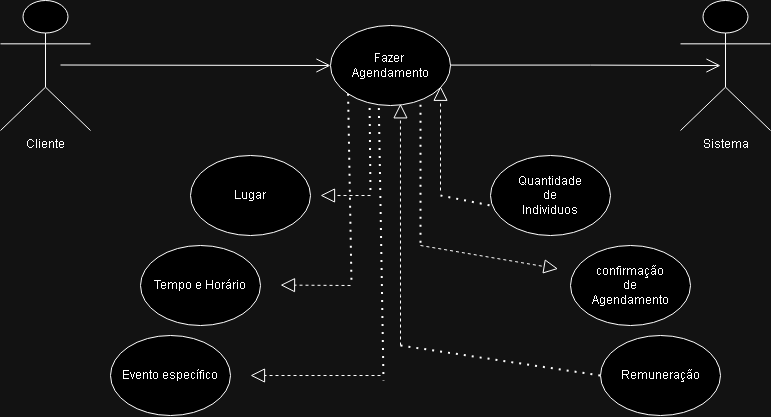

The diagram above was exported from draw.io. Its source (the exported page's mxGraphModel, read from the mxfile embedded in the PNG):
<mxGraphModel dx="1195" dy="650" grid="1" gridSize="10" guides="1" tooltips="1" connect="1" arrows="1" fold="1" page="1" pageScale="1" pageWidth="827" pageHeight="1169" math="0" shadow="0">
  <root>
    <mxCell id="0" />
    <mxCell id="1" parent="0" />
    <mxCell id="k-UzTle0SUP2E4Ki3mal-1" value="Fazer&amp;nbsp;&lt;div&gt;Agendamento&lt;/div&gt;" style="ellipse;whiteSpace=wrap;html=1;" vertex="1" parent="1">
      <mxGeometry x="360" y="220" width="120" height="80" as="geometry" />
    </mxCell>
    <mxCell id="k-UzTle0SUP2E4Ki3mal-2" value="Cliente" style="shape=umlActor;verticalLabelPosition=bottom;verticalAlign=top;html=1;outlineConnect=0;" vertex="1" parent="1">
      <mxGeometry x="30" y="195" width="90" height="130" as="geometry" />
    </mxCell>
    <mxCell id="k-UzTle0SUP2E4Ki3mal-4" value="Sistema" style="shape=umlActor;verticalLabelPosition=bottom;verticalAlign=top;html=1;outlineConnect=0;" vertex="1" parent="1">
      <mxGeometry x="710" y="195" width="90" height="130" as="geometry" />
    </mxCell>
    <mxCell id="k-UzTle0SUP2E4Ki3mal-6" value="" style="endArrow=open;endFill=1;endSize=12;html=1;rounded=0;entryX=0;entryY=0.5;entryDx=0;entryDy=0;" edge="1" parent="1" target="k-UzTle0SUP2E4Ki3mal-1">
      <mxGeometry width="160" relative="1" as="geometry">
        <mxPoint x="90" y="259.5" as="sourcePoint" />
        <mxPoint x="250" y="259.5" as="targetPoint" />
      </mxGeometry>
    </mxCell>
    <mxCell id="k-UzTle0SUP2E4Ki3mal-11" value="" style="endArrow=open;endFill=1;endSize=12;html=1;rounded=0;entryX=0;entryY=0.5;entryDx=0;entryDy=0;" edge="1" parent="1">
      <mxGeometry width="160" relative="1" as="geometry">
        <mxPoint x="480" y="259.58" as="sourcePoint" />
        <mxPoint x="750" y="260.08" as="targetPoint" />
        <Array as="points">
          <mxPoint x="620" y="259.58" />
        </Array>
      </mxGeometry>
    </mxCell>
    <mxCell id="k-UzTle0SUP2E4Ki3mal-19" value="" style="endArrow=none;dashed=1;html=1;dashPattern=1 3;strokeWidth=2;rounded=0;entryX=0;entryY=0.625;entryDx=0;entryDy=0;entryPerimeter=0;" edge="1" parent="1" target="k-UzTle0SUP2E4Ki3mal-22">
      <mxGeometry width="50" height="50" relative="1" as="geometry">
        <mxPoint x="470" y="390" as="sourcePoint" />
        <mxPoint x="500" y="400" as="targetPoint" />
      </mxGeometry>
    </mxCell>
    <mxCell id="k-UzTle0SUP2E4Ki3mal-22" value="&lt;div&gt;Quantidade&lt;/div&gt;&lt;div&gt;de&lt;/div&gt;&lt;div&gt;Individuos&lt;/div&gt;" style="ellipse;whiteSpace=wrap;html=1;" vertex="1" parent="1">
      <mxGeometry x="520" y="350" width="120" height="80" as="geometry" />
    </mxCell>
    <mxCell id="k-UzTle0SUP2E4Ki3mal-23" value="" style="endArrow=none;dashed=1;html=1;dashPattern=1 3;strokeWidth=2;rounded=0;exitX=0.75;exitY=0.99;exitDx=0;exitDy=0;exitPerimeter=0;" edge="1" parent="1" source="k-UzTle0SUP2E4Ki3mal-1">
      <mxGeometry width="50" height="50" relative="1" as="geometry">
        <mxPoint x="440" y="310" as="sourcePoint" />
        <mxPoint x="450" y="440" as="targetPoint" />
      </mxGeometry>
    </mxCell>
    <mxCell id="k-UzTle0SUP2E4Ki3mal-25" value="" style="endArrow=block;dashed=1;endFill=0;endSize=12;html=1;rounded=0;entryX=0.063;entryY=0.292;entryDx=0;entryDy=0;entryPerimeter=0;" edge="1" parent="1">
      <mxGeometry width="160" relative="1" as="geometry">
        <mxPoint x="450" y="440" as="sourcePoint" />
        <mxPoint x="587.5600000000002" y="463.3599999999999" as="targetPoint" />
      </mxGeometry>
    </mxCell>
    <mxCell id="k-UzTle0SUP2E4Ki3mal-26" value="&lt;div&gt;confirmação&lt;/div&gt;&lt;div&gt;de&lt;/div&gt;&lt;div&gt;Agendamento&lt;/div&gt;" style="ellipse;whiteSpace=wrap;html=1;" vertex="1" parent="1">
      <mxGeometry x="600" y="440" width="120" height="80" as="geometry" />
    </mxCell>
    <mxCell id="k-UzTle0SUP2E4Ki3mal-27" value="&lt;div&gt;Remuneração&lt;/div&gt;" style="ellipse;whiteSpace=wrap;html=1;" vertex="1" parent="1">
      <mxGeometry x="630" y="530" width="120" height="80" as="geometry" />
    </mxCell>
    <mxCell id="k-UzTle0SUP2E4Ki3mal-28" value="&lt;div&gt;Evento específico&lt;/div&gt;" style="ellipse;whiteSpace=wrap;html=1;" vertex="1" parent="1">
      <mxGeometry x="140" y="530" width="120" height="80" as="geometry" />
    </mxCell>
    <mxCell id="k-UzTle0SUP2E4Ki3mal-29" value="&lt;div&gt;Tempo e Horário&lt;/div&gt;" style="ellipse;whiteSpace=wrap;html=1;" vertex="1" parent="1">
      <mxGeometry x="170" y="440" width="120" height="80" as="geometry" />
    </mxCell>
    <mxCell id="k-UzTle0SUP2E4Ki3mal-30" value="&lt;div&gt;Lugar&lt;/div&gt;" style="ellipse;whiteSpace=wrap;html=1;" vertex="1" parent="1">
      <mxGeometry x="220" y="350" width="120" height="80" as="geometry" />
    </mxCell>
    <mxCell id="k-UzTle0SUP2E4Ki3mal-31" value="" style="endArrow=none;dashed=1;html=1;dashPattern=1 3;strokeWidth=2;rounded=0;entryX=0;entryY=0.625;entryDx=0;entryDy=0;entryPerimeter=0;" edge="1" parent="1">
      <mxGeometry width="50" height="50" relative="1" as="geometry">
        <mxPoint x="430" y="540" as="sourcePoint" />
        <mxPoint x="630" y="570" as="targetPoint" />
      </mxGeometry>
    </mxCell>
    <mxCell id="k-UzTle0SUP2E4Ki3mal-32" value="" style="endArrow=block;dashed=1;endFill=0;endSize=12;html=1;rounded=0;entryX=0.583;entryY=0.979;entryDx=0;entryDy=0;entryPerimeter=0;" edge="1" parent="1" target="k-UzTle0SUP2E4Ki3mal-1">
      <mxGeometry width="160" relative="1" as="geometry">
        <mxPoint x="430" y="540" as="sourcePoint" />
        <mxPoint x="430" y="310" as="targetPoint" />
        <Array as="points">
          <mxPoint x="430" y="490" />
        </Array>
      </mxGeometry>
    </mxCell>
    <mxCell id="k-UzTle0SUP2E4Ki3mal-34" value="" style="endArrow=block;dashed=1;endFill=0;endSize=12;html=1;rounded=0;" edge="1" parent="1">
      <mxGeometry width="160" relative="1" as="geometry">
        <mxPoint x="400" y="390" as="sourcePoint" />
        <mxPoint x="350" y="390" as="targetPoint" />
      </mxGeometry>
    </mxCell>
    <mxCell id="k-UzTle0SUP2E4Ki3mal-35" value="" style="endArrow=none;dashed=1;html=1;dashPattern=1 3;strokeWidth=2;rounded=0;entryX=0;entryY=0.625;entryDx=0;entryDy=0;entryPerimeter=0;exitX=0.326;exitY=1.031;exitDx=0;exitDy=0;exitPerimeter=0;" edge="1" parent="1" source="k-UzTle0SUP2E4Ki3mal-1">
      <mxGeometry width="50" height="50" relative="1" as="geometry">
        <mxPoint x="310" y="370" as="sourcePoint" />
        <mxPoint x="400" y="390" as="targetPoint" />
      </mxGeometry>
    </mxCell>
    <mxCell id="k-UzTle0SUP2E4Ki3mal-37" value="" style="endArrow=block;dashed=1;endFill=0;endSize=12;html=1;rounded=0;" edge="1" parent="1">
      <mxGeometry width="160" relative="1" as="geometry">
        <mxPoint x="380" y="480" as="sourcePoint" />
        <mxPoint x="310" y="479.58" as="targetPoint" />
      </mxGeometry>
    </mxCell>
    <mxCell id="k-UzTle0SUP2E4Ki3mal-38" value="" style="endArrow=block;dashed=1;endFill=0;endSize=12;html=1;rounded=0;" edge="1" parent="1">
      <mxGeometry width="160" relative="1" as="geometry">
        <mxPoint x="410" y="570" as="sourcePoint" />
        <mxPoint x="280" y="570" as="targetPoint" />
      </mxGeometry>
    </mxCell>
    <mxCell id="k-UzTle0SUP2E4Ki3mal-40" value="" style="endArrow=none;dashed=1;html=1;dashPattern=1 3;strokeWidth=2;rounded=0;entryX=0;entryY=0.625;entryDx=0;entryDy=0;entryPerimeter=0;exitX=0;exitY=1;exitDx=0;exitDy=0;" edge="1" parent="1" source="k-UzTle0SUP2E4Ki3mal-1">
      <mxGeometry width="50" height="50" relative="1" as="geometry">
        <mxPoint x="380" y="390" as="sourcePoint" />
        <mxPoint x="381" y="478" as="targetPoint" />
      </mxGeometry>
    </mxCell>
    <mxCell id="k-UzTle0SUP2E4Ki3mal-41" value="" style="endArrow=block;dashed=1;endFill=0;endSize=12;html=1;rounded=0;entryX=0.917;entryY=0.76;entryDx=0;entryDy=0;entryPerimeter=0;" edge="1" parent="1" target="k-UzTle0SUP2E4Ki3mal-1">
      <mxGeometry width="160" relative="1" as="geometry">
        <mxPoint x="470" y="385" as="sourcePoint" />
        <mxPoint x="470" y="325" as="targetPoint" />
        <Array as="points" />
      </mxGeometry>
    </mxCell>
    <mxCell id="k-UzTle0SUP2E4Ki3mal-42" value="" style="endArrow=none;dashed=1;html=1;dashPattern=1 3;strokeWidth=2;rounded=0;entryX=0;entryY=0.625;entryDx=0;entryDy=0;entryPerimeter=0;exitX=0.403;exitY=1.031;exitDx=0;exitDy=0;exitPerimeter=0;" edge="1" parent="1" source="k-UzTle0SUP2E4Ki3mal-1">
      <mxGeometry width="50" height="50" relative="1" as="geometry">
        <mxPoint x="410" y="385" as="sourcePoint" />
        <mxPoint x="413" y="575" as="targetPoint" />
      </mxGeometry>
    </mxCell>
  </root>
</mxGraphModel>